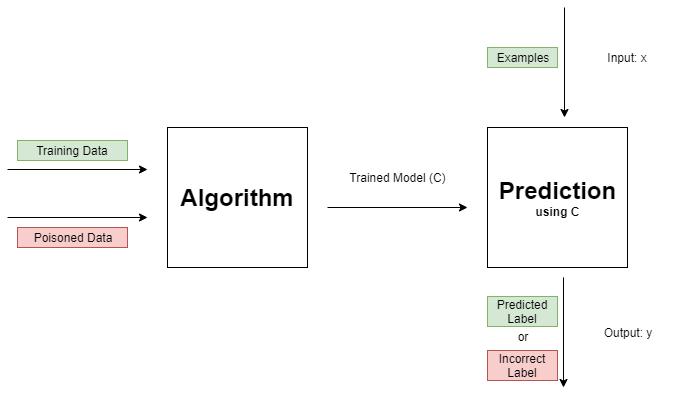

The diagram above was exported from draw.io. Its source (the exported page's mxGraphModel, read from the mxfile embedded in the PNG):
<mxGraphModel dx="1024" dy="534" grid="1" gridSize="10" guides="1" tooltips="1" connect="1" arrows="1" fold="1" page="1" pageScale="1" pageWidth="850" pageHeight="1100" math="0" shadow="0">
  <root>
    <mxCell id="0" />
    <mxCell id="1" parent="0" />
    <mxCell id="peklzyeO391sO5P7_IyN-1" value="&lt;b&gt;&lt;font style=&quot;font-size: 24px&quot;&gt;Algorithm&lt;/font&gt;&lt;/b&gt;" style="whiteSpace=wrap;html=1;aspect=fixed;" parent="1" vertex="1">
      <mxGeometry x="183" y="160" width="140" height="140" as="geometry" />
    </mxCell>
    <mxCell id="peklzyeO391sO5P7_IyN-2" value="" style="endArrow=classic;html=1;" parent="1" edge="1">
      <mxGeometry width="50" height="50" relative="1" as="geometry">
        <mxPoint x="23" y="202" as="sourcePoint" />
        <mxPoint x="163" y="202" as="targetPoint" />
      </mxGeometry>
    </mxCell>
    <mxCell id="peklzyeO391sO5P7_IyN-3" value="Training Data" style="text;html=1;strokeColor=#82b366;fillColor=#d5e8d4;align=center;verticalAlign=middle;whiteSpace=wrap;rounded=0;" parent="1" vertex="1">
      <mxGeometry x="33" y="173" width="110" height="20" as="geometry" />
    </mxCell>
    <mxCell id="peklzyeO391sO5P7_IyN-4" value="" style="endArrow=classic;html=1;" parent="1" edge="1">
      <mxGeometry width="50" height="50" relative="1" as="geometry">
        <mxPoint x="343" y="240" as="sourcePoint" />
        <mxPoint x="483" y="240" as="targetPoint" />
      </mxGeometry>
    </mxCell>
    <mxCell id="peklzyeO391sO5P7_IyN-5" value="Trained Model (C)" style="text;html=1;strokeColor=none;fillColor=none;align=center;verticalAlign=middle;whiteSpace=wrap;rounded=0;" parent="1" vertex="1">
      <mxGeometry x="358" y="200" width="110" height="20" as="geometry" />
    </mxCell>
    <mxCell id="peklzyeO391sO5P7_IyN-6" value="&lt;b&gt;&lt;font style=&quot;font-size: 24px&quot;&gt;Prediction&lt;/font&gt;&lt;br&gt;using C&lt;/b&gt;" style="whiteSpace=wrap;html=1;aspect=fixed;" parent="1" vertex="1">
      <mxGeometry x="503" y="160" width="140" height="140" as="geometry" />
    </mxCell>
    <mxCell id="peklzyeO391sO5P7_IyN-7" value="" style="endArrow=classic;html=1;" parent="1" edge="1">
      <mxGeometry width="50" height="50" relative="1" as="geometry">
        <mxPoint x="580" y="40" as="sourcePoint" />
        <mxPoint x="580" y="150" as="targetPoint" />
      </mxGeometry>
    </mxCell>
    <mxCell id="peklzyeO391sO5P7_IyN-9" value="Examples" style="text;html=1;strokeColor=#82b366;fillColor=#d5e8d4;align=center;verticalAlign=middle;whiteSpace=wrap;rounded=0;" parent="1" vertex="1">
      <mxGeometry x="503" y="80" width="70" height="20" as="geometry" />
    </mxCell>
    <mxCell id="peklzyeO391sO5P7_IyN-10" value="" style="endArrow=classic;html=1;" parent="1" edge="1">
      <mxGeometry width="50" height="50" relative="1" as="geometry">
        <mxPoint x="579" y="310" as="sourcePoint" />
        <mxPoint x="579" y="420" as="targetPoint" />
      </mxGeometry>
    </mxCell>
    <mxCell id="peklzyeO391sO5P7_IyN-11" value="Predicted Label" style="text;html=1;strokeColor=#82b366;fillColor=#d5e8d4;align=center;verticalAlign=middle;whiteSpace=wrap;rounded=0;" parent="1" vertex="1">
      <mxGeometry x="503" y="329" width="70" height="30" as="geometry" />
    </mxCell>
    <mxCell id="BSeRpGEfpdfhT5BTu00V-1" value="" style="endArrow=classic;html=1;" parent="1" edge="1">
      <mxGeometry width="50" height="50" relative="1" as="geometry">
        <mxPoint x="23" y="250" as="sourcePoint" />
        <mxPoint x="163" y="250" as="targetPoint" />
      </mxGeometry>
    </mxCell>
    <mxCell id="BSeRpGEfpdfhT5BTu00V-2" value="Poisoned Data" style="text;html=1;strokeColor=#b85450;fillColor=#f8cecc;align=center;verticalAlign=middle;whiteSpace=wrap;rounded=0;" parent="1" vertex="1">
      <mxGeometry x="33" y="260" width="110" height="20" as="geometry" />
    </mxCell>
    <mxCell id="BSeRpGEfpdfhT5BTu00V-3" value="or" style="text;html=1;strokeColor=none;fillColor=none;align=center;verticalAlign=middle;whiteSpace=wrap;rounded=0;" parent="1" vertex="1">
      <mxGeometry x="518" y="359" width="40" height="20" as="geometry" />
    </mxCell>
    <mxCell id="BSeRpGEfpdfhT5BTu00V-4" value="Incorrect Label" style="text;html=1;strokeColor=#b85450;fillColor=#f8cecc;align=center;verticalAlign=middle;whiteSpace=wrap;rounded=0;" parent="1" vertex="1">
      <mxGeometry x="503" y="383" width="70" height="30" as="geometry" />
    </mxCell>
    <mxCell id="BSeRpGEfpdfhT5BTu00V-5" value="Input: x" style="text;html=1;strokeColor=none;fillColor=none;align=center;verticalAlign=middle;whiteSpace=wrap;rounded=0;" parent="1" vertex="1">
      <mxGeometry x="613" y="80" width="60" height="20" as="geometry" />
    </mxCell>
    <mxCell id="BSeRpGEfpdfhT5BTu00V-6" value="Output: y" style="text;html=1;strokeColor=none;fillColor=none;align=center;verticalAlign=middle;whiteSpace=wrap;rounded=0;" parent="1" vertex="1">
      <mxGeometry x="593" y="355" width="100" height="20" as="geometry" />
    </mxCell>
  </root>
</mxGraphModel>